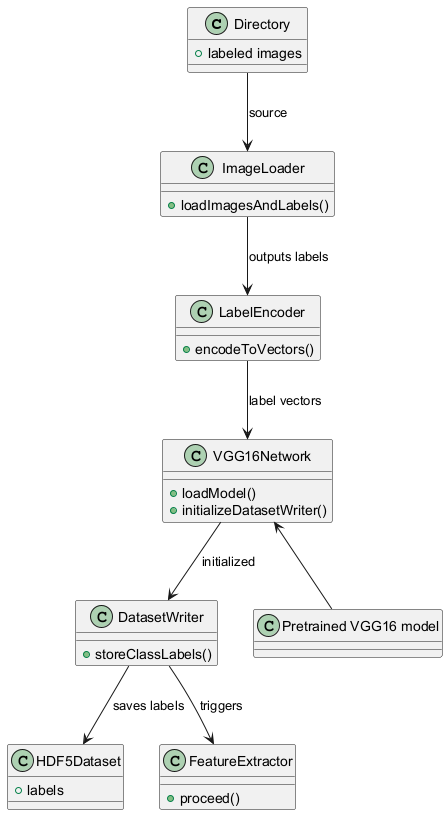

The diagram above was rendered by PlantUML. Its source (embedded in the PNG):
@startuml
class Directory {
    +labeled images
}

class ImageLoader {
    +loadImagesAndLabels()
}

class LabelEncoder {
    +encodeToVectors()
}

class VGG16Network {
    +loadModel()
    +initializeDatasetWriter()
}

class DatasetWriter {
    +storeClassLabels()
}

class HDF5Dataset {
    +labels
}

class FeatureExtractor {
    +proceed()
}

Directory --> ImageLoader : source
ImageLoader --> LabelEncoder : outputs labels
LabelEncoder --> VGG16Network : label vectors
VGG16Network <-- "Pretrained VGG16 model"
VGG16Network --> DatasetWriter : initialized
DatasetWriter --> HDF5Dataset : saves labels
DatasetWriter --> FeatureExtractor : triggers
@enduml